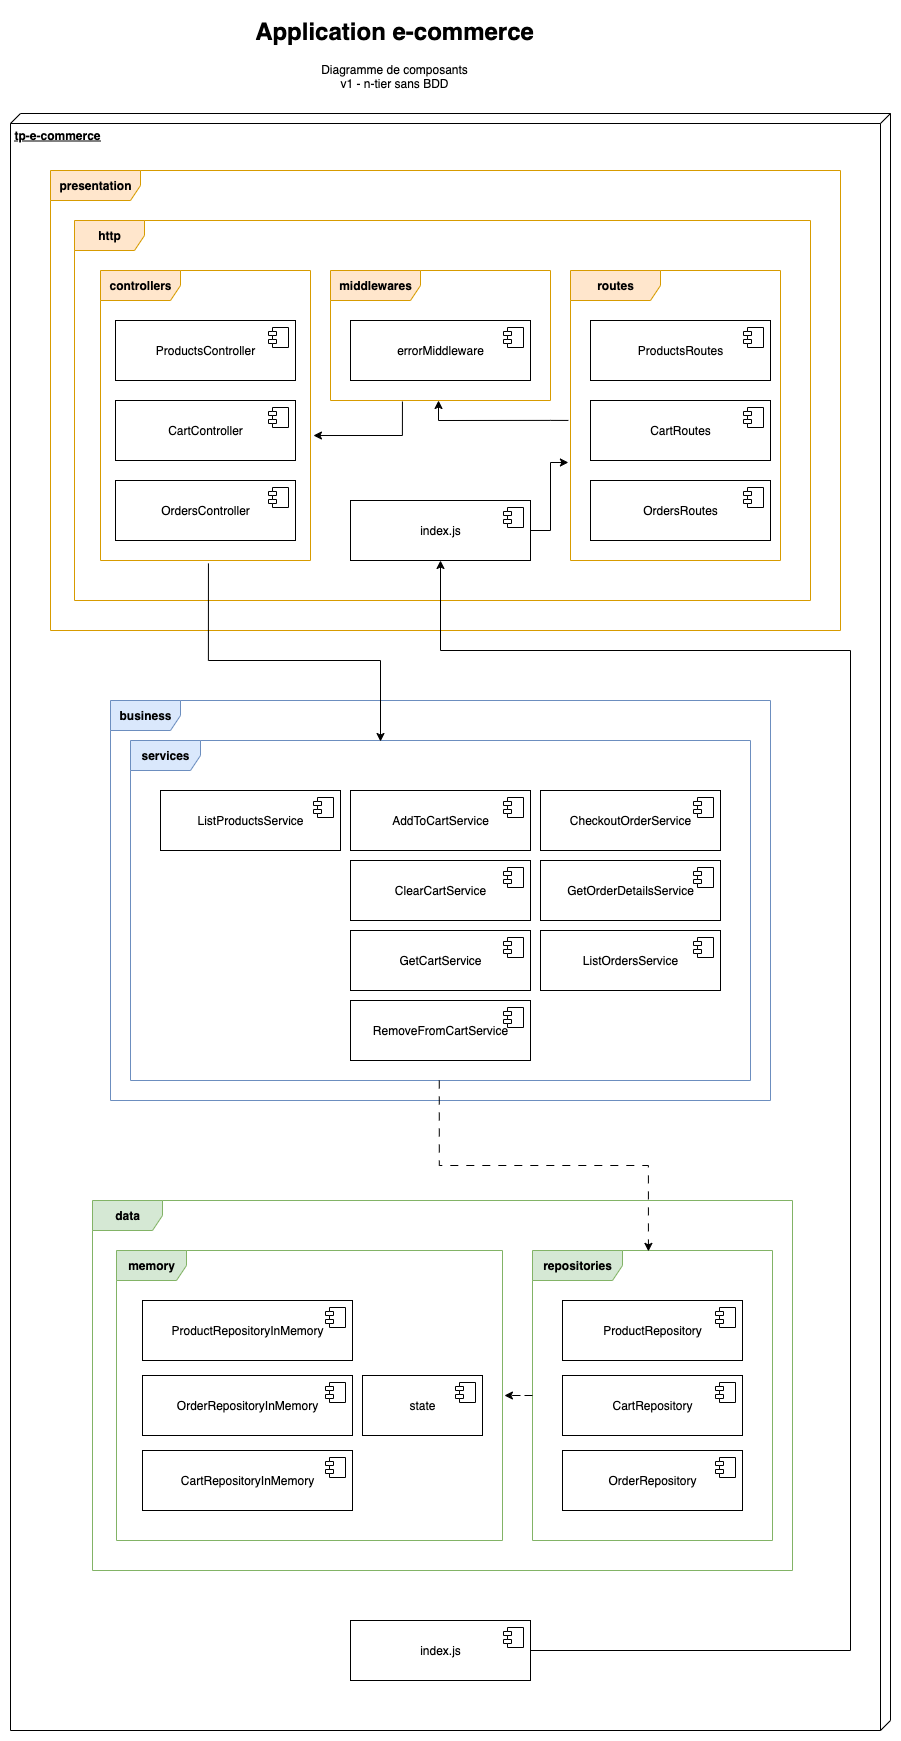

The diagram above was exported from draw.io. Its source (the exported page's mxGraphModel, read from the mxfile embedded in the PNG):
<mxGraphModel dx="1426" dy="859" grid="1" gridSize="10" guides="1" tooltips="1" connect="1" arrows="1" fold="1" page="1" pageScale="1" pageWidth="827" pageHeight="1169" math="0" shadow="0">
  <root>
    <mxCell id="0" />
    <mxCell id="1" parent="0" />
    <mxCell id="7GvROdGBeF6tqrjPkgx6-1" value="&lt;h1 style=&quot;margin-top: 0px;&quot;&gt;Application e-commerce&lt;/h1&gt;&lt;p&gt;Diagramme de composants&lt;br&gt;v1 - n-tier sans BDD&lt;/p&gt;" style="text;html=1;whiteSpace=wrap;overflow=hidden;rounded=0;align=center;" vertex="1" parent="1">
      <mxGeometry x="266" y="20" width="296" height="120" as="geometry" />
    </mxCell>
    <mxCell id="7GvROdGBeF6tqrjPkgx6-2" value="&lt;b&gt;tp-e-commerce&lt;/b&gt;" style="verticalAlign=top;align=left;spacingTop=8;spacingLeft=2;spacingRight=12;shape=cube;size=10;direction=south;fontStyle=4;html=1;whiteSpace=wrap;" vertex="1" parent="1">
      <mxGeometry x="30" y="123" width="880" height="1617" as="geometry" />
    </mxCell>
    <mxCell id="7GvROdGBeF6tqrjPkgx6-3" value="&lt;b&gt;business&lt;/b&gt;" style="shape=umlFrame;whiteSpace=wrap;html=1;pointerEvents=0;width=70;height=30;fillColor=#dae8fc;strokeColor=#6c8ebf;" vertex="1" parent="1">
      <mxGeometry x="130" y="710" width="660" height="400" as="geometry" />
    </mxCell>
    <mxCell id="7GvROdGBeF6tqrjPkgx6-4" value="&lt;b&gt;data&lt;/b&gt;" style="shape=umlFrame;whiteSpace=wrap;html=1;pointerEvents=0;width=70;height=30;fillColor=#d5e8d4;strokeColor=#82b366;" vertex="1" parent="1">
      <mxGeometry x="112" y="1210" width="700" height="370" as="geometry" />
    </mxCell>
    <mxCell id="7GvROdGBeF6tqrjPkgx6-5" value="&lt;b&gt;presentation&lt;/b&gt;" style="shape=umlFrame;whiteSpace=wrap;html=1;pointerEvents=0;width=90;height=30;fillColor=#ffe6cc;strokeColor=#d79b00;" vertex="1" parent="1">
      <mxGeometry x="70" y="180" width="790" height="460" as="geometry" />
    </mxCell>
    <mxCell id="7GvROdGBeF6tqrjPkgx6-6" value="&lt;b&gt;services&lt;/b&gt;" style="shape=umlFrame;whiteSpace=wrap;html=1;pointerEvents=0;width=70;height=30;fillColor=#dae8fc;strokeColor=#6c8ebf;" vertex="1" parent="1">
      <mxGeometry x="150" y="750" width="620" height="340" as="geometry" />
    </mxCell>
    <mxCell id="7GvROdGBeF6tqrjPkgx6-9" value="AddToCartService" style="html=1;dropTarget=0;whiteSpace=wrap;" vertex="1" parent="1">
      <mxGeometry x="370" y="800" width="180" height="60" as="geometry" />
    </mxCell>
    <mxCell id="7GvROdGBeF6tqrjPkgx6-10" value="" style="shape=module;jettyWidth=8;jettyHeight=4;" vertex="1" parent="7GvROdGBeF6tqrjPkgx6-9">
      <mxGeometry x="1" width="20" height="20" relative="1" as="geometry">
        <mxPoint x="-27" y="7" as="offset" />
      </mxGeometry>
    </mxCell>
    <mxCell id="7GvROdGBeF6tqrjPkgx6-11" value="CheckoutOrderService" style="html=1;dropTarget=0;whiteSpace=wrap;" vertex="1" parent="1">
      <mxGeometry x="560" y="800" width="180" height="60" as="geometry" />
    </mxCell>
    <mxCell id="7GvROdGBeF6tqrjPkgx6-12" value="" style="shape=module;jettyWidth=8;jettyHeight=4;" vertex="1" parent="7GvROdGBeF6tqrjPkgx6-11">
      <mxGeometry x="1" width="20" height="20" relative="1" as="geometry">
        <mxPoint x="-27" y="7" as="offset" />
      </mxGeometry>
    </mxCell>
    <mxCell id="7GvROdGBeF6tqrjPkgx6-13" value="ClearCart&lt;span style=&quot;background-color: transparent; color: light-dark(rgb(0, 0, 0), rgb(255, 255, 255));&quot;&gt;Service&lt;/span&gt;" style="html=1;dropTarget=0;whiteSpace=wrap;" vertex="1" parent="1">
      <mxGeometry x="370" y="870" width="180" height="60" as="geometry" />
    </mxCell>
    <mxCell id="7GvROdGBeF6tqrjPkgx6-14" value="" style="shape=module;jettyWidth=8;jettyHeight=4;" vertex="1" parent="7GvROdGBeF6tqrjPkgx6-13">
      <mxGeometry x="1" width="20" height="20" relative="1" as="geometry">
        <mxPoint x="-27" y="7" as="offset" />
      </mxGeometry>
    </mxCell>
    <mxCell id="7GvROdGBeF6tqrjPkgx6-15" value="GetCart&lt;span style=&quot;background-color: transparent; color: light-dark(rgb(0, 0, 0), rgb(255, 255, 255));&quot;&gt;Service&lt;/span&gt;" style="html=1;dropTarget=0;whiteSpace=wrap;" vertex="1" parent="1">
      <mxGeometry x="370" y="940" width="180" height="60" as="geometry" />
    </mxCell>
    <mxCell id="7GvROdGBeF6tqrjPkgx6-16" value="" style="shape=module;jettyWidth=8;jettyHeight=4;" vertex="1" parent="7GvROdGBeF6tqrjPkgx6-15">
      <mxGeometry x="1" width="20" height="20" relative="1" as="geometry">
        <mxPoint x="-27" y="7" as="offset" />
      </mxGeometry>
    </mxCell>
    <mxCell id="7GvROdGBeF6tqrjPkgx6-17" value="GetOrderDetailsService" style="html=1;dropTarget=0;whiteSpace=wrap;" vertex="1" parent="1">
      <mxGeometry x="560" y="870" width="180" height="60" as="geometry" />
    </mxCell>
    <mxCell id="7GvROdGBeF6tqrjPkgx6-18" value="" style="shape=module;jettyWidth=8;jettyHeight=4;" vertex="1" parent="7GvROdGBeF6tqrjPkgx6-17">
      <mxGeometry x="1" width="20" height="20" relative="1" as="geometry">
        <mxPoint x="-27" y="7" as="offset" />
      </mxGeometry>
    </mxCell>
    <mxCell id="7GvROdGBeF6tqrjPkgx6-19" value="ListOrdersService" style="html=1;dropTarget=0;whiteSpace=wrap;" vertex="1" parent="1">
      <mxGeometry x="560" y="940" width="180" height="60" as="geometry" />
    </mxCell>
    <mxCell id="7GvROdGBeF6tqrjPkgx6-20" value="" style="shape=module;jettyWidth=8;jettyHeight=4;" vertex="1" parent="7GvROdGBeF6tqrjPkgx6-19">
      <mxGeometry x="1" width="20" height="20" relative="1" as="geometry">
        <mxPoint x="-27" y="7" as="offset" />
      </mxGeometry>
    </mxCell>
    <mxCell id="7GvROdGBeF6tqrjPkgx6-21" value="ListProductsService" style="html=1;dropTarget=0;whiteSpace=wrap;" vertex="1" parent="1">
      <mxGeometry x="180" y="800" width="180" height="60" as="geometry" />
    </mxCell>
    <mxCell id="7GvROdGBeF6tqrjPkgx6-22" value="" style="shape=module;jettyWidth=8;jettyHeight=4;" vertex="1" parent="7GvROdGBeF6tqrjPkgx6-21">
      <mxGeometry x="1" width="20" height="20" relative="1" as="geometry">
        <mxPoint x="-27" y="7" as="offset" />
      </mxGeometry>
    </mxCell>
    <mxCell id="7GvROdGBeF6tqrjPkgx6-23" value="RemoveFromCart&lt;span style=&quot;background-color: transparent; color: light-dark(rgb(0, 0, 0), rgb(255, 255, 255));&quot;&gt;Service&lt;/span&gt;" style="html=1;dropTarget=0;whiteSpace=wrap;" vertex="1" parent="1">
      <mxGeometry x="370" y="1010" width="180" height="60" as="geometry" />
    </mxCell>
    <mxCell id="7GvROdGBeF6tqrjPkgx6-24" value="" style="shape=module;jettyWidth=8;jettyHeight=4;" vertex="1" parent="7GvROdGBeF6tqrjPkgx6-23">
      <mxGeometry x="1" width="20" height="20" relative="1" as="geometry">
        <mxPoint x="-27" y="7" as="offset" />
      </mxGeometry>
    </mxCell>
    <mxCell id="7GvROdGBeF6tqrjPkgx6-25" value="&lt;b&gt;memory&lt;/b&gt;" style="shape=umlFrame;whiteSpace=wrap;html=1;pointerEvents=0;width=70;height=30;fillColor=#d5e8d4;strokeColor=#82b366;" vertex="1" parent="1">
      <mxGeometry x="136" y="1260" width="386" height="290" as="geometry" />
    </mxCell>
    <mxCell id="7GvROdGBeF6tqrjPkgx6-26" value="&lt;b&gt;repositories&lt;/b&gt;" style="shape=umlFrame;whiteSpace=wrap;html=1;pointerEvents=0;width=90;height=30;fillColor=#d5e8d4;strokeColor=#82b366;" vertex="1" parent="1">
      <mxGeometry x="552" y="1260" width="240" height="290" as="geometry" />
    </mxCell>
    <mxCell id="7GvROdGBeF6tqrjPkgx6-27" value="ProductRepositoryInMemory" style="html=1;dropTarget=0;whiteSpace=wrap;" vertex="1" parent="1">
      <mxGeometry x="162" y="1310" width="210" height="60" as="geometry" />
    </mxCell>
    <mxCell id="7GvROdGBeF6tqrjPkgx6-28" value="" style="shape=module;jettyWidth=8;jettyHeight=4;" vertex="1" parent="7GvROdGBeF6tqrjPkgx6-27">
      <mxGeometry x="1" width="20" height="20" relative="1" as="geometry">
        <mxPoint x="-27" y="7" as="offset" />
      </mxGeometry>
    </mxCell>
    <mxCell id="7GvROdGBeF6tqrjPkgx6-29" value="OrderRepositoryInMemory" style="html=1;dropTarget=0;whiteSpace=wrap;" vertex="1" parent="1">
      <mxGeometry x="162" y="1385" width="210" height="60" as="geometry" />
    </mxCell>
    <mxCell id="7GvROdGBeF6tqrjPkgx6-30" value="" style="shape=module;jettyWidth=8;jettyHeight=4;" vertex="1" parent="7GvROdGBeF6tqrjPkgx6-29">
      <mxGeometry x="1" width="20" height="20" relative="1" as="geometry">
        <mxPoint x="-27" y="7" as="offset" />
      </mxGeometry>
    </mxCell>
    <mxCell id="7GvROdGBeF6tqrjPkgx6-31" value="CartRepositoryInMemory" style="html=1;dropTarget=0;whiteSpace=wrap;" vertex="1" parent="1">
      <mxGeometry x="162" y="1460" width="210" height="60" as="geometry" />
    </mxCell>
    <mxCell id="7GvROdGBeF6tqrjPkgx6-32" value="" style="shape=module;jettyWidth=8;jettyHeight=4;" vertex="1" parent="7GvROdGBeF6tqrjPkgx6-31">
      <mxGeometry x="1" width="20" height="20" relative="1" as="geometry">
        <mxPoint x="-27" y="7" as="offset" />
      </mxGeometry>
    </mxCell>
    <mxCell id="7GvROdGBeF6tqrjPkgx6-33" value="state" style="html=1;dropTarget=0;whiteSpace=wrap;" vertex="1" parent="1">
      <mxGeometry x="382" y="1385" width="120" height="60" as="geometry" />
    </mxCell>
    <mxCell id="7GvROdGBeF6tqrjPkgx6-34" value="" style="shape=module;jettyWidth=8;jettyHeight=4;" vertex="1" parent="7GvROdGBeF6tqrjPkgx6-33">
      <mxGeometry x="1" width="20" height="20" relative="1" as="geometry">
        <mxPoint x="-27" y="7" as="offset" />
      </mxGeometry>
    </mxCell>
    <mxCell id="7GvROdGBeF6tqrjPkgx6-35" value="CartRepository" style="html=1;dropTarget=0;whiteSpace=wrap;" vertex="1" parent="1">
      <mxGeometry x="582" y="1385" width="180" height="60" as="geometry" />
    </mxCell>
    <mxCell id="7GvROdGBeF6tqrjPkgx6-36" value="" style="shape=module;jettyWidth=8;jettyHeight=4;" vertex="1" parent="7GvROdGBeF6tqrjPkgx6-35">
      <mxGeometry x="1" width="20" height="20" relative="1" as="geometry">
        <mxPoint x="-27" y="7" as="offset" />
      </mxGeometry>
    </mxCell>
    <mxCell id="7GvROdGBeF6tqrjPkgx6-37" value="ProductRepository" style="html=1;dropTarget=0;whiteSpace=wrap;" vertex="1" parent="1">
      <mxGeometry x="582" y="1310" width="180" height="60" as="geometry" />
    </mxCell>
    <mxCell id="7GvROdGBeF6tqrjPkgx6-38" value="" style="shape=module;jettyWidth=8;jettyHeight=4;" vertex="1" parent="7GvROdGBeF6tqrjPkgx6-37">
      <mxGeometry x="1" width="20" height="20" relative="1" as="geometry">
        <mxPoint x="-27" y="7" as="offset" />
      </mxGeometry>
    </mxCell>
    <mxCell id="7GvROdGBeF6tqrjPkgx6-39" value="OrderRepository" style="html=1;dropTarget=0;whiteSpace=wrap;" vertex="1" parent="1">
      <mxGeometry x="582" y="1460" width="180" height="60" as="geometry" />
    </mxCell>
    <mxCell id="7GvROdGBeF6tqrjPkgx6-40" value="" style="shape=module;jettyWidth=8;jettyHeight=4;" vertex="1" parent="7GvROdGBeF6tqrjPkgx6-39">
      <mxGeometry x="1" width="20" height="20" relative="1" as="geometry">
        <mxPoint x="-27" y="7" as="offset" />
      </mxGeometry>
    </mxCell>
    <mxCell id="7GvROdGBeF6tqrjPkgx6-41" value="&lt;b&gt;http&lt;/b&gt;" style="shape=umlFrame;whiteSpace=wrap;html=1;pointerEvents=0;width=70;height=30;fillColor=#ffe6cc;strokeColor=#d79b00;" vertex="1" parent="1">
      <mxGeometry x="94" y="230" width="736" height="380" as="geometry" />
    </mxCell>
    <mxCell id="7GvROdGBeF6tqrjPkgx6-42" value="&lt;b&gt;controllers&lt;/b&gt;" style="shape=umlFrame;whiteSpace=wrap;html=1;pointerEvents=0;width=80;height=30;fillColor=#ffe6cc;strokeColor=#d79b00;" vertex="1" parent="1">
      <mxGeometry x="120" y="280" width="210" height="290" as="geometry" />
    </mxCell>
    <mxCell id="7GvROdGBeF6tqrjPkgx6-43" value="&lt;b&gt;middlewares&lt;/b&gt;" style="shape=umlFrame;whiteSpace=wrap;html=1;pointerEvents=0;width=90;height=30;fillColor=#ffe6cc;strokeColor=#d79b00;" vertex="1" parent="1">
      <mxGeometry x="350" y="280" width="220" height="130" as="geometry" />
    </mxCell>
    <mxCell id="7GvROdGBeF6tqrjPkgx6-44" value="&lt;b&gt;routes&lt;/b&gt;" style="shape=umlFrame;whiteSpace=wrap;html=1;pointerEvents=0;width=90;height=30;fillColor=#ffe6cc;strokeColor=#d79b00;" vertex="1" parent="1">
      <mxGeometry x="590" y="280" width="210" height="290" as="geometry" />
    </mxCell>
    <mxCell id="7GvROdGBeF6tqrjPkgx6-45" value="ProductsController" style="html=1;dropTarget=0;whiteSpace=wrap;" vertex="1" parent="1">
      <mxGeometry x="135" y="330" width="180" height="60" as="geometry" />
    </mxCell>
    <mxCell id="7GvROdGBeF6tqrjPkgx6-46" value="" style="shape=module;jettyWidth=8;jettyHeight=4;" vertex="1" parent="7GvROdGBeF6tqrjPkgx6-45">
      <mxGeometry x="1" width="20" height="20" relative="1" as="geometry">
        <mxPoint x="-27" y="7" as="offset" />
      </mxGeometry>
    </mxCell>
    <mxCell id="7GvROdGBeF6tqrjPkgx6-47" value="CartController" style="html=1;dropTarget=0;whiteSpace=wrap;" vertex="1" parent="1">
      <mxGeometry x="135" y="410" width="180" height="60" as="geometry" />
    </mxCell>
    <mxCell id="7GvROdGBeF6tqrjPkgx6-48" value="" style="shape=module;jettyWidth=8;jettyHeight=4;" vertex="1" parent="7GvROdGBeF6tqrjPkgx6-47">
      <mxGeometry x="1" width="20" height="20" relative="1" as="geometry">
        <mxPoint x="-27" y="7" as="offset" />
      </mxGeometry>
    </mxCell>
    <mxCell id="7GvROdGBeF6tqrjPkgx6-49" value="OrdersController" style="html=1;dropTarget=0;whiteSpace=wrap;" vertex="1" parent="1">
      <mxGeometry x="135" y="490" width="180" height="60" as="geometry" />
    </mxCell>
    <mxCell id="7GvROdGBeF6tqrjPkgx6-50" value="" style="shape=module;jettyWidth=8;jettyHeight=4;" vertex="1" parent="7GvROdGBeF6tqrjPkgx6-49">
      <mxGeometry x="1" width="20" height="20" relative="1" as="geometry">
        <mxPoint x="-27" y="7" as="offset" />
      </mxGeometry>
    </mxCell>
    <mxCell id="7GvROdGBeF6tqrjPkgx6-51" value="errorMiddleware" style="html=1;dropTarget=0;whiteSpace=wrap;" vertex="1" parent="1">
      <mxGeometry x="370" y="330" width="180" height="60" as="geometry" />
    </mxCell>
    <mxCell id="7GvROdGBeF6tqrjPkgx6-52" value="" style="shape=module;jettyWidth=8;jettyHeight=4;" vertex="1" parent="7GvROdGBeF6tqrjPkgx6-51">
      <mxGeometry x="1" width="20" height="20" relative="1" as="geometry">
        <mxPoint x="-27" y="7" as="offset" />
      </mxGeometry>
    </mxCell>
    <mxCell id="7GvROdGBeF6tqrjPkgx6-53" value="ProductsRoutes" style="html=1;dropTarget=0;whiteSpace=wrap;" vertex="1" parent="1">
      <mxGeometry x="610" y="330" width="180" height="60" as="geometry" />
    </mxCell>
    <mxCell id="7GvROdGBeF6tqrjPkgx6-54" value="" style="shape=module;jettyWidth=8;jettyHeight=4;" vertex="1" parent="7GvROdGBeF6tqrjPkgx6-53">
      <mxGeometry x="1" width="20" height="20" relative="1" as="geometry">
        <mxPoint x="-27" y="7" as="offset" />
      </mxGeometry>
    </mxCell>
    <mxCell id="7GvROdGBeF6tqrjPkgx6-55" value="CartRoutes" style="html=1;dropTarget=0;whiteSpace=wrap;" vertex="1" parent="1">
      <mxGeometry x="610" y="410" width="180" height="60" as="geometry" />
    </mxCell>
    <mxCell id="7GvROdGBeF6tqrjPkgx6-56" value="" style="shape=module;jettyWidth=8;jettyHeight=4;" vertex="1" parent="7GvROdGBeF6tqrjPkgx6-55">
      <mxGeometry x="1" width="20" height="20" relative="1" as="geometry">
        <mxPoint x="-27" y="7" as="offset" />
      </mxGeometry>
    </mxCell>
    <mxCell id="7GvROdGBeF6tqrjPkgx6-57" value="OrdersRoutes" style="html=1;dropTarget=0;whiteSpace=wrap;" vertex="1" parent="1">
      <mxGeometry x="610" y="490" width="180" height="60" as="geometry" />
    </mxCell>
    <mxCell id="7GvROdGBeF6tqrjPkgx6-58" value="" style="shape=module;jettyWidth=8;jettyHeight=4;" vertex="1" parent="7GvROdGBeF6tqrjPkgx6-57">
      <mxGeometry x="1" width="20" height="20" relative="1" as="geometry">
        <mxPoint x="-27" y="7" as="offset" />
      </mxGeometry>
    </mxCell>
    <mxCell id="7GvROdGBeF6tqrjPkgx6-59" value="index.js" style="html=1;dropTarget=0;whiteSpace=wrap;" vertex="1" parent="1">
      <mxGeometry x="370" y="510" width="180" height="60" as="geometry" />
    </mxCell>
    <mxCell id="7GvROdGBeF6tqrjPkgx6-60" value="" style="shape=module;jettyWidth=8;jettyHeight=4;" vertex="1" parent="7GvROdGBeF6tqrjPkgx6-59">
      <mxGeometry x="1" width="20" height="20" relative="1" as="geometry">
        <mxPoint x="-27" y="7" as="offset" />
      </mxGeometry>
    </mxCell>
    <mxCell id="7GvROdGBeF6tqrjPkgx6-61" value="index.js" style="html=1;dropTarget=0;whiteSpace=wrap;" vertex="1" parent="1">
      <mxGeometry x="370" y="1630" width="180" height="60" as="geometry" />
    </mxCell>
    <mxCell id="7GvROdGBeF6tqrjPkgx6-62" value="" style="shape=module;jettyWidth=8;jettyHeight=4;" vertex="1" parent="7GvROdGBeF6tqrjPkgx6-61">
      <mxGeometry x="1" width="20" height="20" relative="1" as="geometry">
        <mxPoint x="-27" y="7" as="offset" />
      </mxGeometry>
    </mxCell>
    <mxCell id="7GvROdGBeF6tqrjPkgx6-63" style="edgeStyle=orthogonalEdgeStyle;rounded=0;orthogonalLoop=1;jettySize=auto;html=1;exitX=0.514;exitY=1.01;exitDx=0;exitDy=0;exitPerimeter=0;" edge="1" parent="1" source="7GvROdGBeF6tqrjPkgx6-42">
      <mxGeometry relative="1" as="geometry">
        <mxPoint x="400" y="751" as="targetPoint" />
        <Array as="points">
          <mxPoint x="228" y="670" />
          <mxPoint x="400" y="670" />
          <mxPoint x="400" y="751" />
        </Array>
      </mxGeometry>
    </mxCell>
    <mxCell id="7GvROdGBeF6tqrjPkgx6-64" style="edgeStyle=orthogonalEdgeStyle;rounded=0;orthogonalLoop=1;jettySize=auto;html=1;entryX=0.483;entryY=0.003;entryDx=0;entryDy=0;entryPerimeter=0;dashed=1;dashPattern=8 8;exitX=0.498;exitY=1;exitDx=0;exitDy=0;exitPerimeter=0;" edge="1" parent="1" source="7GvROdGBeF6tqrjPkgx6-6" target="7GvROdGBeF6tqrjPkgx6-26">
      <mxGeometry relative="1" as="geometry" />
    </mxCell>
    <mxCell id="7GvROdGBeF6tqrjPkgx6-65" style="edgeStyle=orthogonalEdgeStyle;rounded=0;orthogonalLoop=1;jettySize=auto;html=1;entryX=1.005;entryY=0.5;entryDx=0;entryDy=0;entryPerimeter=0;dashed=1;dashPattern=8 8;" edge="1" parent="1" source="7GvROdGBeF6tqrjPkgx6-26" target="7GvROdGBeF6tqrjPkgx6-25">
      <mxGeometry relative="1" as="geometry" />
    </mxCell>
    <mxCell id="7GvROdGBeF6tqrjPkgx6-66" style="edgeStyle=orthogonalEdgeStyle;rounded=0;orthogonalLoop=1;jettySize=auto;html=1;entryX=0.5;entryY=1;entryDx=0;entryDy=0;" edge="1" parent="1" source="7GvROdGBeF6tqrjPkgx6-61" target="7GvROdGBeF6tqrjPkgx6-59">
      <mxGeometry relative="1" as="geometry">
        <Array as="points">
          <mxPoint x="870" y="1660" />
          <mxPoint x="870" y="660" />
          <mxPoint x="460" y="660" />
        </Array>
      </mxGeometry>
    </mxCell>
    <mxCell id="7GvROdGBeF6tqrjPkgx6-67" style="edgeStyle=orthogonalEdgeStyle;rounded=0;orthogonalLoop=1;jettySize=auto;html=1;entryX=0.491;entryY=1;entryDx=0;entryDy=0;entryPerimeter=0;exitX=-0.01;exitY=0.517;exitDx=0;exitDy=0;exitPerimeter=0;" edge="1" parent="1" source="7GvROdGBeF6tqrjPkgx6-44" target="7GvROdGBeF6tqrjPkgx6-43">
      <mxGeometry relative="1" as="geometry" />
    </mxCell>
    <mxCell id="7GvROdGBeF6tqrjPkgx6-68" style="edgeStyle=orthogonalEdgeStyle;rounded=0;orthogonalLoop=1;jettySize=auto;html=1;entryX=1.014;entryY=0.569;entryDx=0;entryDy=0;entryPerimeter=0;exitX=0.327;exitY=1.008;exitDx=0;exitDy=0;exitPerimeter=0;" edge="1" parent="1" source="7GvROdGBeF6tqrjPkgx6-43" target="7GvROdGBeF6tqrjPkgx6-42">
      <mxGeometry relative="1" as="geometry" />
    </mxCell>
    <mxCell id="7GvROdGBeF6tqrjPkgx6-69" style="edgeStyle=orthogonalEdgeStyle;rounded=0;orthogonalLoop=1;jettySize=auto;html=1;entryX=-0.01;entryY=0.662;entryDx=0;entryDy=0;entryPerimeter=0;" edge="1" parent="1" source="7GvROdGBeF6tqrjPkgx6-59" target="7GvROdGBeF6tqrjPkgx6-44">
      <mxGeometry relative="1" as="geometry" />
    </mxCell>
  </root>
</mxGraphModel>